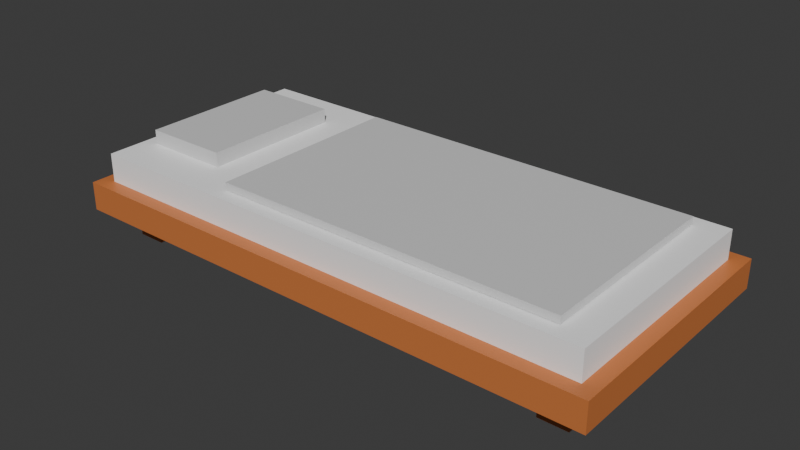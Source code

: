 # Source: bed_1.blend  (saved by Blender 4.5.90; exported with 4.5.12 LTS)
import bpy
from mathutils import Matrix  # noqa: F401  (used for matrix-valued properties, if any)

bpy.ops.wm.read_factory_settings(use_empty=True)
scene = bpy.context.scene
scene.name = 'Scene'

# ---- collections
col_collection = bpy.data.collections.new('Collection'); scene.collection.children.link(col_collection)

# ---- materials (node trees are filled in below, after node groups)
mat_inner = bpy.data.materials.new('inner')
mat_inner.alpha_threshold = 0.0
mat_inner.roughness = 0.5
mat_inner.line_color = (0.0, 0.0, 0.0, 1.0)
mat_outer = bpy.data.materials.new('outer')
mat_outer.alpha_threshold = 0.0
mat_outer.roughness = 0.5
mat_outer.line_color = (0.0, 0.0, 0.0, 1.0)
mat_pillow = bpy.data.materials.new('pillow')
mat_pillow.alpha_threshold = 0.0
mat_pillow.roughness = 0.5
mat_pillow.line_color = (0.0, 0.0, 0.0, 1.0)
mat_duvet = bpy.data.materials.new('duvet')
mat_duvet.alpha_threshold = 0.0
mat_duvet.roughness = 0.5
mat_duvet.line_color = (0.0, 0.0, 0.0, 1.0)

# ---- material node trees
mat_inner.use_nodes = True; mat_inner.node_tree.nodes.clear()
_N = mat_inner.node_tree.nodes; _L = mat_inner.node_tree.links
n0 = _N.new('ShaderNodeOutputMaterial'); n0.name = 'Material Output'; n0.location = (200, 100)
n1 = _N.new('ShaderNodeBsdfPrincipled'); n1.name = 'Principled BSDF'; n1.location = (-200, 100)
n1.inputs[0].default_value = (1.0, 1.0, 1.0, 1.0)
n1.inputs[3].default_value = 1.45
_L.new(n1.outputs[0], n0.inputs[0])
n0.is_active_output = True
mat_outer.use_nodes = True; mat_outer.node_tree.nodes.clear()
_N = mat_outer.node_tree.nodes; _L = mat_outer.node_tree.links
n0 = _N.new('ShaderNodeOutputMaterial'); n0.name = 'Material Output'; n0.location = (200, 100)
n1 = _N.new('ShaderNodeBsdfPrincipled'); n1.name = 'Principled BSDF'; n1.location = (-200, 100)
n1.inputs[0].default_value = (0.6048, 0.1882, 0.05209, 1.0)
n1.inputs[3].default_value = 1.45
_L.new(n1.outputs[0], n0.inputs[0])
n0.is_active_output = True
mat_pillow.use_nodes = True; mat_pillow.node_tree.nodes.clear()
_N = mat_pillow.node_tree.nodes; _L = mat_pillow.node_tree.links
n0 = _N.new('ShaderNodeOutputMaterial'); n0.name = 'Material Output'; n0.location = (200, 100)
n1 = _N.new('ShaderNodeBsdfPrincipled'); n1.name = 'Principled BSDF'; n1.location = (-200, 100)
n1.inputs[0].default_value = (0.6914, 0.6914, 0.6914, 1.0)
n1.inputs[3].default_value = 1.45
_L.new(n1.outputs[0], n0.inputs[0])
n0.is_active_output = True
mat_duvet.use_nodes = True; mat_duvet.node_tree.nodes.clear()
_N = mat_duvet.node_tree.nodes; _L = mat_duvet.node_tree.links
n0 = _N.new('ShaderNodeOutputMaterial'); n0.name = 'Material Output'; n0.location = (200, 100)
n1 = _N.new('ShaderNodeBsdfPrincipled'); n1.name = 'Principled BSDF'; n1.location = (-200, 100)
n1.inputs[0].default_value = (0.6914, 0.6914, 0.6914, 1.0)
n1.inputs[3].default_value = 1.45
_L.new(n1.outputs[0], n0.inputs[0])
n0.is_active_output = True

# ---- world
world_world = bpy.data.worlds.new('World'); scene.world = world_world
world_world.use_nodes = True; world_world.node_tree.nodes.clear()
_N = world_world.node_tree.nodes; _L = world_world.node_tree.links
n0 = _N.new('ShaderNodeOutputWorld'); n0.name = 'World Output'; n0.location = (200, 100)
n1 = _N.new('ShaderNodeBackground'); n1.name = 'Background'; n1.location = (-200, 100)
n1.inputs[0].default_value = (0.05088, 0.05088, 0.05088, 1.0)
_L.new(n1.outputs[0], n0.inputs[0])
n0.is_active_output = True
world_world.color = (0.05088, 0.05088, 0.05088)
world_world.sun_shadow_jitter_overblur = 0.0

# ---- meshes
me_cube = bpy.data.meshes.new('Cube')
me_cube.from_pydata([(1.0, 1.0, 1.0), (1.0, 1.0, -1.0), (1.0, -1.0, 1.0), (1.0, -1.0, -1.0), (-1.0, 1.0, 1.0), (-1.0, 1.0, -1.0), (-1.0, -1.0, 1.0), (-1.0, -1.0, -1.0)], [], [(0, 4, 6, 2), (3, 2, 6, 7), (7, 6, 4, 5), (5, 1, 3, 7), (1, 0, 2, 3), (5, 4, 0, 1)])
_uv = me_cube.uv_layers.new(name='UVMap')
_uv.uv.foreach_set('vector', [0.625, 0.5, 0.875, 0.5, 0.875, 0.75, 0.625, 0.75, 0.375, 0.75, 0.625, 0.75, 0.625, 1.0, 0.375, 1.0, 0.375, 0.0, 0.625, 0.0, 0.625, 0.25, 0.375, 0.25, 0.125, 0.5, 0.375, 0.5, 0.375, 0.75, 0.125, 0.75, 0.375, 0.5, 0.625, 0.5, 0.625, 0.75, 0.375, 0.75, 0.375, 0.25, 0.625, 0.25, 0.625, 0.5, 0.375, 0.5])
me_cube.materials.append(mat_inner)
me_cube.use_mirror_vertex_groups = False
me_cube.update()
me_cube_001 = bpy.data.meshes.new('Cube.001')
me_cube_001.from_pydata([(1.0, 1.0, 1.0), (1.0, 1.0, -1.0), (1.0, -1.0, 1.0), (1.0, -1.0, -1.0), (-1.0, 1.0, 1.0), (-1.0, 1.0, -1.0), (-1.0, -1.0, 1.0), (-1.0, -1.0, -1.0)], [], [(0, 4, 6, 2), (3, 2, 6, 7), (7, 6, 4, 5), (5, 1, 3, 7), (1, 0, 2, 3), (5, 4, 0, 1)])
_uv = me_cube_001.uv_layers.new(name='UVMap')
_uv.uv.foreach_set('vector', [0.625, 0.5, 0.875, 0.5, 0.875, 0.75, 0.625, 0.75, 0.375, 0.75, 0.625, 0.75, 0.625, 1.0, 0.375, 1.0, 0.375, 0.0, 0.625, 0.0, 0.625, 0.25, 0.375, 0.25, 0.125, 0.5, 0.375, 0.5, 0.375, 0.75, 0.125, 0.75, 0.375, 0.5, 0.625, 0.5, 0.625, 0.75, 0.375, 0.75, 0.375, 0.25, 0.625, 0.25, 0.625, 0.5, 0.375, 0.5])
me_cube_001.materials.append(mat_outer)
me_cube_001.use_mirror_vertex_groups = False
me_cube_001.update()
me_w_rfel = bpy.data.meshes.new('Würfel')
me_w_rfel.from_pydata([(-1.0, -1.0, -1.0), (-1.0, -1.0, 1.0), (-1.0, 1.0, -1.0), (-1.0, 1.0, 1.0), (1.0, -1.0, -1.0), (1.0, -1.0, 1.0), (1.0, 1.0, -1.0), (1.0, 1.0, 1.0)], [], [(0, 1, 3, 2), (2, 3, 7, 6), (6, 7, 5, 4), (4, 5, 1, 0), (2, 6, 4, 0), (7, 3, 1, 5)])
_uv = me_w_rfel.uv_layers.new(name='UV-Map')
_uv.uv.foreach_set('vector', [0.375, 0.0, 0.625, 0.0, 0.625, 0.25, 0.375, 0.25, 0.375, 0.25, 0.625, 0.25, 0.625, 0.5, 0.375, 0.5, 0.375, 0.5, 0.625, 0.5, 0.625, 0.75, 0.375, 0.75, 0.375, 0.75, 0.625, 0.75, 0.625, 1.0, 0.375, 1.0, 0.125, 0.5, 0.375, 0.5, 0.375, 0.75, 0.125, 0.75, 0.625, 0.5, 0.875, 0.5, 0.875, 0.75, 0.625, 0.75])
me_w_rfel.materials.append(mat_outer)
me_w_rfel.update()
me_w_rfel_001 = bpy.data.meshes.new('Würfel.001')
me_w_rfel_001.from_pydata([(-1.0, -1.0, -1.0), (-1.0, -1.0, 1.0), (-1.0, 1.0, -1.0), (-1.0, 1.0, 1.0), (1.0, -1.0, -1.0), (1.0, -1.0, 1.0), (1.0, 1.0, -1.0), (1.0, 1.0, 1.0)], [], [(0, 1, 3, 2), (2, 3, 7, 6), (6, 7, 5, 4), (4, 5, 1, 0), (2, 6, 4, 0), (7, 3, 1, 5)])
_uv = me_w_rfel_001.uv_layers.new(name='UV-Map')
_uv.uv.foreach_set('vector', [0.375, 0.0, 0.625, 0.0, 0.625, 0.25, 0.375, 0.25, 0.375, 0.25, 0.625, 0.25, 0.625, 0.5, 0.375, 0.5, 0.375, 0.5, 0.625, 0.5, 0.625, 0.75, 0.375, 0.75, 0.375, 0.75, 0.625, 0.75, 0.625, 1.0, 0.375, 1.0, 0.125, 0.5, 0.375, 0.5, 0.375, 0.75, 0.125, 0.75, 0.625, 0.5, 0.875, 0.5, 0.875, 0.75, 0.625, 0.75])
me_w_rfel_001.materials.append(mat_outer)
me_w_rfel_001.update()
me_w_rfel_002 = bpy.data.meshes.new('Würfel.002')
me_w_rfel_002.from_pydata([(-1.0, -1.0, -1.0), (-1.0, -1.0, 1.0), (-1.0, 1.0, -1.0), (-1.0, 1.0, 1.0), (1.0, -1.0, -1.0), (1.0, -1.0, 1.0), (1.0, 1.0, -1.0), (1.0, 1.0, 1.0)], [], [(0, 1, 3, 2), (2, 3, 7, 6), (6, 7, 5, 4), (4, 5, 1, 0), (2, 6, 4, 0), (7, 3, 1, 5)])
_uv = me_w_rfel_002.uv_layers.new(name='UV-Map')
_uv.uv.foreach_set('vector', [0.375, 0.0, 0.625, 0.0, 0.625, 0.25, 0.375, 0.25, 0.375, 0.25, 0.625, 0.25, 0.625, 0.5, 0.375, 0.5, 0.375, 0.5, 0.625, 0.5, 0.625, 0.75, 0.375, 0.75, 0.375, 0.75, 0.625, 0.75, 0.625, 1.0, 0.375, 1.0, 0.125, 0.5, 0.375, 0.5, 0.375, 0.75, 0.125, 0.75, 0.625, 0.5, 0.875, 0.5, 0.875, 0.75, 0.625, 0.75])
me_w_rfel_002.materials.append(mat_outer)
me_w_rfel_002.update()
me_w_rfel_003 = bpy.data.meshes.new('Würfel.003')
me_w_rfel_003.from_pydata([(-1.0, -1.0, -1.0), (-1.0, -1.0, 1.0), (-1.0, 1.0, -1.0), (-1.0, 1.0, 1.0), (1.0, -1.0, -1.0), (1.0, -1.0, 1.0), (1.0, 1.0, -1.0), (1.0, 1.0, 1.0)], [], [(0, 1, 3, 2), (2, 3, 7, 6), (6, 7, 5, 4), (4, 5, 1, 0), (2, 6, 4, 0), (7, 3, 1, 5)])
_uv = me_w_rfel_003.uv_layers.new(name='UV-Map')
_uv.uv.foreach_set('vector', [0.375, 0.0, 0.625, 0.0, 0.625, 0.25, 0.375, 0.25, 0.375, 0.25, 0.625, 0.25, 0.625, 0.5, 0.375, 0.5, 0.375, 0.5, 0.625, 0.5, 0.625, 0.75, 0.375, 0.75, 0.375, 0.75, 0.625, 0.75, 0.625, 1.0, 0.375, 1.0, 0.125, 0.5, 0.375, 0.5, 0.375, 0.75, 0.125, 0.75, 0.625, 0.5, 0.875, 0.5, 0.875, 0.75, 0.625, 0.75])
me_w_rfel_003.materials.append(mat_outer)
me_w_rfel_003.update()
me_w_rfel_004 = bpy.data.meshes.new('Würfel.004')
me_w_rfel_004.from_pydata([(-1.0, -1.0, -1.0), (-1.0, -1.0, 1.0), (-1.0, 1.0, -1.0), (-1.0, 1.0, 1.0), (1.0, -1.0, -1.0), (1.0, -1.0, 1.0), (1.0, 1.0, -1.0), (1.0, 1.0, 1.0)], [], [(0, 1, 3, 2), (2, 3, 7, 6), (6, 7, 5, 4), (4, 5, 1, 0), (2, 6, 4, 0), (7, 3, 1, 5)])
_uv = me_w_rfel_004.uv_layers.new(name='UV-Map')
_uv.uv.foreach_set('vector', [0.375, 0.0, 0.625, 0.0, 0.625, 0.25, 0.375, 0.25, 0.375, 0.25, 0.625, 0.25, 0.625, 0.5, 0.375, 0.5, 0.375, 0.5, 0.625, 0.5, 0.625, 0.75, 0.375, 0.75, 0.375, 0.75, 0.625, 0.75, 0.625, 1.0, 0.375, 1.0, 0.125, 0.5, 0.375, 0.5, 0.375, 0.75, 0.125, 0.75, 0.625, 0.5, 0.875, 0.5, 0.875, 0.75, 0.625, 0.75])
me_w_rfel_004.materials.append(mat_pillow)
me_w_rfel_004.update()
me_w_rfel_005 = bpy.data.meshes.new('Würfel.005')
me_w_rfel_005.from_pydata([(-1.0, -1.0, -1.0), (-1.0, -1.0, 1.0), (-1.0, 1.0, -1.0), (-1.0, 1.0, 1.0), (1.0, -1.0, -1.0), (1.0, -1.0, 1.0), (1.0, 1.0, -1.0), (1.0, 1.0, 1.0)], [], [(0, 1, 3, 2), (2, 3, 7, 6), (6, 7, 5, 4), (4, 5, 1, 0), (2, 6, 4, 0), (7, 3, 1, 5)])
_uv = me_w_rfel_005.uv_layers.new(name='UV-Map')
_uv.uv.foreach_set('vector', [0.375, 0.0, 0.625, 0.0, 0.625, 0.25, 0.375, 0.25, 0.375, 0.25, 0.625, 0.25, 0.625, 0.5, 0.375, 0.5, 0.375, 0.5, 0.625, 0.5, 0.625, 0.75, 0.375, 0.75, 0.375, 0.75, 0.625, 0.75, 0.625, 1.0, 0.375, 1.0, 0.125, 0.5, 0.375, 0.5, 0.375, 0.75, 0.125, 0.75, 0.625, 0.5, 0.875, 0.5, 0.875, 0.75, 0.625, 0.75])
me_w_rfel_005.materials.append(mat_duvet)
me_w_rfel_005.update()

# ---- objects
ob_inner = bpy.data.objects.new('inner', me_cube)
ob_outer = bpy.data.objects.new('outer', me_cube_001)
ob_leer = bpy.data.objects.new('Leer', None)
ob_foot_bottom_right = bpy.data.objects.new('foot_bottom_right', me_w_rfel)
ob_foot_bottom_left = bpy.data.objects.new('foot_bottom_left', me_w_rfel_001)
ob_foot_top_left = bpy.data.objects.new('foot_top_left', me_w_rfel_002)
ob_foot_top_right = bpy.data.objects.new('foot_top_right', me_w_rfel_003)
ob_pillow = bpy.data.objects.new('pillow', me_w_rfel_004)
ob_duvet = bpy.data.objects.new('duvet', me_w_rfel_005)

# ---- transforms, parenting, visibility, modifiers, constraints
ob_inner.parent = ob_leer
ob_inner.location = (0.0, 0.0, 0.25)
ob_inner.rotation_euler = (0.0, -0.0, 1.571)
ob_inner.scale = (0.4, 0.9, 0.05)
ob_inner.lock_rotations_4d = False
ob_inner.empty_display_type = 'ARROWS'
ob_inner.lineart.crease_threshold = 0.0
ob_outer.parent = ob_leer
ob_outer.location = (0.0, 0.0, 0.15)
ob_outer.rotation_euler = (0.0, -0.0, 1.571)
ob_outer.scale = (0.45, 0.95, 0.05)
ob_outer.lock_rotations_4d = False
ob_outer.empty_display_type = 'ARROWS'
ob_outer.lineart.crease_threshold = 0.0
ob_leer.location = (-0.5, 0.0, 0.0)
ob_foot_bottom_right.parent = ob_leer
ob_foot_bottom_right.location = (0.8, 0.3, 0.05)
ob_foot_bottom_right.scale = (0.05, 0.05, 0.05)
ob_foot_bottom_left.parent = ob_leer
ob_foot_bottom_left.location = (0.8, -0.3, 0.05)
ob_foot_bottom_left.scale = (0.05, 0.05, 0.05)
ob_foot_top_left.parent = ob_leer
ob_foot_top_left.location = (-0.8, -0.3, 0.05)
ob_foot_top_left.scale = (0.05, 0.05, 0.05)
ob_foot_top_right.parent = ob_leer
ob_foot_top_right.location = (-0.8, 0.3, 0.05)
ob_foot_top_right.scale = (0.05, 0.05, 0.05)
ob_pillow.parent = ob_leer
ob_pillow.matrix_parent_inverse = Matrix(((1.0, -0.0, 0.0, 0.5), (-0.0, 1.0, -0.0, 0.0), (0.0, 0.0, 1.0, -0.0), (-0.0, 0.0, -0.0, 1.0)))
ob_pillow.location = (-1.2, 0.0, 0.325)
ob_pillow.scale = (0.15, 0.25, 0.025)
ob_duvet.parent = ob_leer
ob_duvet.matrix_parent_inverse = Matrix(((1.0, -0.0, 0.0, 0.5), (-0.0, 1.0, -0.0, 0.0), (0.0, 0.0, 1.0, -0.0), (-0.0, 0.0, -0.0, 1.0)))
ob_duvet.location = (-0.3, 0.0, 0.315)
ob_duvet.scale = (0.6, 0.35, 0.0125)

# ---- collection membership
col_collection.objects.link(ob_inner)
col_collection.objects.link(ob_outer)
col_collection.objects.link(ob_leer)
col_collection.objects.link(ob_foot_bottom_right)
col_collection.objects.link(ob_foot_bottom_left)
col_collection.objects.link(ob_foot_top_left)
col_collection.objects.link(ob_foot_top_right)
col_collection.objects.link(ob_pillow)
col_collection.objects.link(ob_duvet)

# ---- scene / render settings (as saved in the file)
scene.frame_start = 1; scene.frame_end = 250; scene.frame_set(1)
scene.render.engine = 'BLENDER_EEVEE_NEXT'
bpy.context.view_layer.update()

# ---- added for rendering (the .blend has no active camera and no usable light): camera, sun
cam_auto = bpy.data.cameras.new('AutoCamera')
cam_auto.lens = 50.0
cam_auto.sensor_width = 36.0
cam_auto.clip_end = 1000.0
ob_auto_camera = bpy.data.objects.new('AutoCamera', cam_auto)
scene.collection.objects.link(ob_auto_camera)
ob_auto_camera.location = (1.47194, -2.36633, 1.75256)
ob_auto_camera.rotation_euler = (1.09748, -7.21219e-08, 0.694738)
scene.camera = ob_auto_camera
light_auto_sun = bpy.data.lights.new('AutoSun', 'SUN')
light_auto_sun.energy = 3.0
light_auto_sun.angle = 0.0523599
ob_auto_sun = bpy.data.objects.new('AutoSun', light_auto_sun)
scene.collection.objects.link(ob_auto_sun)
ob_auto_sun.rotation_euler = (0.872665, 0.174533, 0.523599)
bpy.context.view_layer.update()

